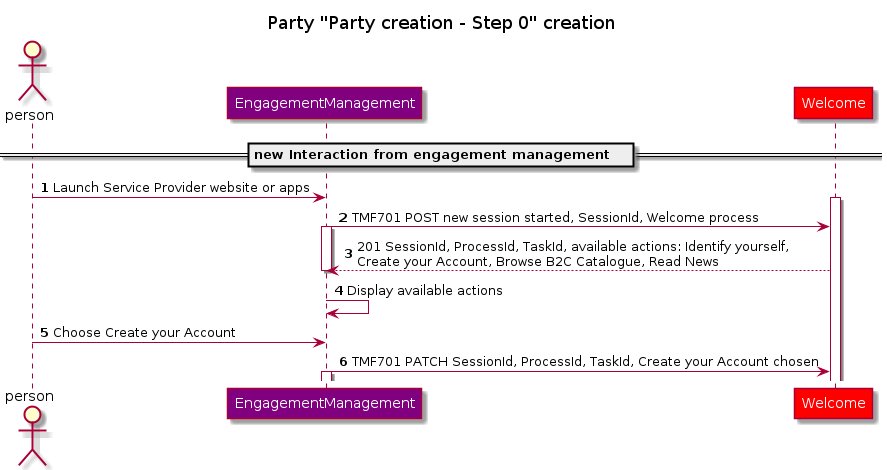

The diagram above was rendered by PlantUML. Its source (embedded in the PNG):
@startuml
skinparam ParticipantFontColor automatic
Title: Party "Party creation - Step 0" creation
autonumber
actor person
participant EngagementManagement #Purple
participant Welcome #Red

== new Interaction from engagement management   ==
person -> EngagementManagement: Launch Service Provider website or apps
activate Welcome

EngagementManagement -> Welcome: TMF701 POST new session started, SessionId, Welcome process
activate EngagementManagement
Welcome --> EngagementManagement: 201 SessionId, ProcessId, TaskId, available actions: Identify yourself, \nCreate your Account, Browse B2C Catalogue, Read News
deactivate EngagementManagement

EngagementManagement -> EngagementManagement: Display available actions
person -> EngagementManagement: Choose Create your Account
EngagementManagement ->Welcome: TMF701 PATCH SessionId, ProcessId, TaskId, Create your Account chosen
activate EngagementManagement
@enduml